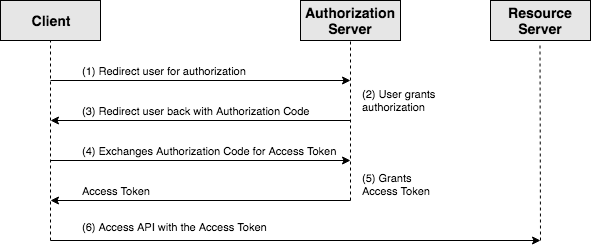

The diagram above was exported from draw.io. Its source (the exported page's mxGraphModel, read from the mxfile embedded in the PNG):
<mxGraphModel dx="918" dy="620" grid="1" gridSize="10" guides="1" tooltips="1" connect="1" arrows="1" fold="1" page="1" pageScale="1" pageWidth="850" pageHeight="1100" math="0" shadow="0">
  <root>
    <mxCell id="0" />
    <mxCell id="1" parent="0" />
    <mxCell id="6b47af84fa08d36a-96" value="&lt;div style=&quot;text-align: center&quot;&gt;&lt;span&gt;Client&lt;/span&gt;&lt;/div&gt;" style="rounded=0;whiteSpace=wrap;html=1;shadow=0;glass=0;comic=0;strokeColor=#000000;fillColor=#E6E6E6;fontSize=14;align=center;fontStyle=1" parent="1" vertex="1">
      <mxGeometry x="70" y="40" width="100" height="40" as="geometry" />
    </mxCell>
    <mxCell id="6b47af84fa08d36a-97" value="&lt;div style=&quot;text-align: center&quot;&gt;Authorization Server&lt;br&gt;&lt;/div&gt;" style="rounded=0;whiteSpace=wrap;html=1;shadow=0;glass=0;comic=0;strokeColor=#000000;fillColor=#E6E6E6;fontSize=14;align=center;fontStyle=1" parent="1" vertex="1">
      <mxGeometry x="370" y="40" width="100" height="40" as="geometry" />
    </mxCell>
    <mxCell id="6b47af84fa08d36a-98" value="" style="endArrow=none;dashed=1;html=1;strokeWidth=1;fontSize=14;align=left;entryX=0.5;entryY=1;" parent="1" target="6b47af84fa08d36a-96" edge="1">
      <mxGeometry width="50" height="50" relative="1" as="geometry">
        <mxPoint x="120" y="280" as="sourcePoint" />
        <mxPoint x="130" y="100" as="targetPoint" />
      </mxGeometry>
    </mxCell>
    <mxCell id="6b47af84fa08d36a-99" value="" style="endArrow=classic;html=1;strokeWidth=1;fontSize=14;align=left;" parent="1" edge="1">
      <mxGeometry width="50" height="50" relative="1" as="geometry">
        <mxPoint x="120" y="120" as="sourcePoint" />
        <mxPoint x="420" y="120" as="targetPoint" />
      </mxGeometry>
    </mxCell>
    <mxCell id="6b47af84fa08d36a-100" value="" style="endArrow=none;dashed=1;html=1;strokeWidth=1;fontSize=14;align=left;entryX=0.5;entryY=1;" parent="1" target="6b47af84fa08d36a-97" edge="1">
      <mxGeometry width="50" height="50" relative="1" as="geometry">
        <mxPoint x="420" y="240" as="sourcePoint" />
        <mxPoint x="130" y="380" as="targetPoint" />
      </mxGeometry>
    </mxCell>
    <mxCell id="6b47af84fa08d36a-101" value="(1) Redirect user for authorization" style="text;html=1;strokeColor=none;fillColor=none;align=left;verticalAlign=middle;whiteSpace=wrap;rounded=0;shadow=0;glass=0;comic=0;fontSize=11;" parent="1" vertex="1">
      <mxGeometry x="150" y="100" width="200" height="20" as="geometry" />
    </mxCell>
    <mxCell id="6b47af84fa08d36a-106" value="(2) User grants authorization" style="text;html=1;strokeColor=none;fillColor=none;align=left;verticalAlign=middle;whiteSpace=wrap;rounded=0;shadow=0;glass=0;comic=0;fontSize=11;" parent="1" vertex="1">
      <mxGeometry x="430" y="115" width="80" height="50" as="geometry" />
    </mxCell>
    <mxCell id="6b47af84fa08d36a-107" value="" style="endArrow=classic;html=1;strokeWidth=1;fontSize=11;align=left;" parent="1" edge="1">
      <mxGeometry width="50" height="50" relative="1" as="geometry">
        <mxPoint x="420" y="160" as="sourcePoint" />
        <mxPoint x="120" y="160" as="targetPoint" />
      </mxGeometry>
    </mxCell>
    <mxCell id="6b47af84fa08d36a-110" value="(3) Redirect user back with Authorization Code" style="text;html=1;strokeColor=none;fillColor=none;align=left;verticalAlign=middle;whiteSpace=wrap;rounded=0;shadow=0;glass=0;comic=0;fontSize=11;" parent="1" vertex="1">
      <mxGeometry x="150" y="140" width="230" height="20" as="geometry" />
    </mxCell>
    <mxCell id="6b47af84fa08d36a-112" value="" style="endArrow=classic;html=1;strokeWidth=1;fontSize=11;align=left;" parent="1" edge="1">
      <mxGeometry width="50" height="50" relative="1" as="geometry">
        <mxPoint x="120" y="200" as="sourcePoint" />
        <mxPoint x="420" y="200" as="targetPoint" />
      </mxGeometry>
    </mxCell>
    <mxCell id="6b47af84fa08d36a-113" value="(4) Exchanges Authorization Code for Access Token" style="text;html=1;strokeColor=none;fillColor=none;align=left;verticalAlign=middle;whiteSpace=wrap;rounded=0;shadow=0;glass=0;comic=0;fontSize=11;" parent="1" vertex="1">
      <mxGeometry x="150" y="180" width="260" height="20" as="geometry" />
    </mxCell>
    <mxCell id="6b47af84fa08d36a-115" value="" style="endArrow=classic;html=1;strokeWidth=1;fontSize=11;align=left;" parent="1" edge="1">
      <mxGeometry width="50" height="50" relative="1" as="geometry">
        <mxPoint x="420" y="240" as="sourcePoint" />
        <mxPoint x="120" y="240" as="targetPoint" />
      </mxGeometry>
    </mxCell>
    <mxCell id="6b47af84fa08d36a-116" value="Access Token&lt;br&gt;" style="text;html=1;strokeColor=none;fillColor=none;align=left;verticalAlign=middle;whiteSpace=wrap;rounded=0;shadow=0;glass=0;comic=0;fontSize=11;" parent="1" vertex="1">
      <mxGeometry x="150" y="220" width="110" height="20" as="geometry" />
    </mxCell>
    <mxCell id="39BUc1BkqCHCEWeUX-gu-5" value="(5) Grants Access Token&lt;br&gt;&lt;br&gt;" style="text;html=1;strokeColor=none;fillColor=none;align=left;verticalAlign=middle;whiteSpace=wrap;rounded=0;shadow=0;glass=0;comic=0;fontSize=11;" vertex="1" parent="1">
      <mxGeometry x="430" y="205" width="80" height="50" as="geometry" />
    </mxCell>
    <mxCell id="39BUc1BkqCHCEWeUX-gu-6" value="&lt;div style=&quot;text-align: center&quot;&gt;Resource Server&lt;br&gt;&lt;/div&gt;" style="rounded=0;whiteSpace=wrap;html=1;shadow=0;glass=0;comic=0;strokeColor=#000000;fillColor=#E6E6E6;fontSize=14;align=center;fontStyle=1" vertex="1" parent="1">
      <mxGeometry x="560" y="40" width="100" height="40" as="geometry" />
    </mxCell>
    <mxCell id="39BUc1BkqCHCEWeUX-gu-9" value="" style="endArrow=classic;html=1;strokeWidth=1;fontSize=14;align=left;" edge="1" parent="1">
      <mxGeometry width="50" height="50" relative="1" as="geometry">
        <mxPoint x="120" y="280" as="sourcePoint" />
        <mxPoint x="610" y="280" as="targetPoint" />
      </mxGeometry>
    </mxCell>
    <mxCell id="39BUc1BkqCHCEWeUX-gu-10" value="" style="endArrow=none;dashed=1;html=1;strokeWidth=1;fontSize=14;align=left;entryX=0.5;entryY=1;" edge="1" parent="1">
      <mxGeometry width="50" height="50" relative="1" as="geometry">
        <mxPoint x="610" y="280" as="sourcePoint" />
        <mxPoint x="609.5" y="85" as="targetPoint" />
      </mxGeometry>
    </mxCell>
    <mxCell id="39BUc1BkqCHCEWeUX-gu-13" value="(6) Access API with the Access Token" style="text;html=1;strokeColor=none;fillColor=none;align=left;verticalAlign=middle;whiteSpace=wrap;rounded=0;shadow=0;glass=0;comic=0;fontSize=11;" vertex="1" parent="1">
      <mxGeometry x="150" y="256" width="260" height="20" as="geometry" />
    </mxCell>
  </root>
</mxGraphModel>